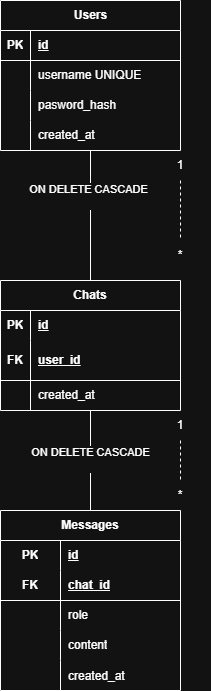

The diagram above was exported from draw.io. Its source (the exported page's mxGraphModel, read from the mxfile embedded in the PNG):
<mxGraphModel dx="1426" dy="823" grid="1" gridSize="10" guides="1" tooltips="1" connect="1" arrows="1" fold="1" page="1" pageScale="1" pageWidth="827" pageHeight="1169" math="0" shadow="0">
  <root>
    <mxCell id="0" />
    <mxCell id="1" parent="0" />
    <mxCell id="7_7ax0jTmJ6pN_n5suni-204" edge="1" parent="1" source="7_7ax0jTmJ6pN_n5suni-68" style="edgeStyle=orthogonalEdgeStyle;rounded=0;orthogonalLoop=1;jettySize=auto;html=1;entryX=0.5;entryY=0;entryDx=0;entryDy=0;endArrow=none;endFill=0;" target="7_7ax0jTmJ6pN_n5suni-146">
      <mxGeometry relative="1" as="geometry" />
    </mxCell>
    <mxCell id="7_7ax0jTmJ6pN_n5suni-210" connectable="0" parent="7_7ax0jTmJ6pN_n5suni-204" style="edgeLabel;html=1;align=center;verticalAlign=middle;resizable=0;points=[];" value="&lt;div&gt;ON DELETE CASCADE&lt;/div&gt;&lt;div&gt;&lt;br&gt;&lt;/div&gt;" vertex="1">
      <mxGeometry relative="1" x="-0.3077" y="-3" as="geometry">
        <mxPoint as="offset" />
      </mxGeometry>
    </mxCell>
    <mxCell id="7_7ax0jTmJ6pN_n5suni-68" parent="1" style="shape=table;startSize=30;container=1;collapsible=1;childLayout=tableLayout;fixedRows=1;rowLines=0;fontStyle=1;align=center;resizeLast=1;html=1;" value="Users" vertex="1">
      <mxGeometry height="150" width="180" x="120" y="70" as="geometry" />
    </mxCell>
    <mxCell id="7_7ax0jTmJ6pN_n5suni-69" parent="7_7ax0jTmJ6pN_n5suni-68" style="shape=tableRow;horizontal=0;startSize=0;swimlaneHead=0;swimlaneBody=0;fillColor=none;collapsible=0;dropTarget=0;points=[[0,0.5],[1,0.5]];portConstraint=eastwest;top=0;left=0;right=0;bottom=1;" value="" vertex="1">
      <mxGeometry height="30" width="180" y="30" as="geometry" />
    </mxCell>
    <mxCell id="7_7ax0jTmJ6pN_n5suni-70" parent="7_7ax0jTmJ6pN_n5suni-69" style="shape=partialRectangle;connectable=0;fillColor=none;top=0;left=0;bottom=0;right=0;fontStyle=1;overflow=hidden;whiteSpace=wrap;html=1;" value="PK" vertex="1">
      <mxGeometry height="30" width="30" as="geometry">
        <mxRectangle height="30" width="30" as="alternateBounds" />
      </mxGeometry>
    </mxCell>
    <mxCell id="7_7ax0jTmJ6pN_n5suni-71" parent="7_7ax0jTmJ6pN_n5suni-69" style="shape=partialRectangle;connectable=0;fillColor=none;top=0;left=0;bottom=0;right=0;align=left;spacingLeft=6;fontStyle=5;overflow=hidden;whiteSpace=wrap;html=1;" value="id" vertex="1">
      <mxGeometry height="30" width="150" x="30" as="geometry">
        <mxRectangle height="30" width="150" as="alternateBounds" />
      </mxGeometry>
    </mxCell>
    <mxCell id="7_7ax0jTmJ6pN_n5suni-72" parent="7_7ax0jTmJ6pN_n5suni-68" style="shape=tableRow;horizontal=0;startSize=0;swimlaneHead=0;swimlaneBody=0;fillColor=none;collapsible=0;dropTarget=0;points=[[0,0.5],[1,0.5]];portConstraint=eastwest;top=0;left=0;right=0;bottom=0;" value="" vertex="1">
      <mxGeometry height="30" width="180" y="60" as="geometry" />
    </mxCell>
    <mxCell id="7_7ax0jTmJ6pN_n5suni-73" parent="7_7ax0jTmJ6pN_n5suni-72" style="shape=partialRectangle;connectable=0;fillColor=none;top=0;left=0;bottom=0;right=0;editable=1;overflow=hidden;whiteSpace=wrap;html=1;" value="" vertex="1">
      <mxGeometry height="30" width="30" as="geometry">
        <mxRectangle height="30" width="30" as="alternateBounds" />
      </mxGeometry>
    </mxCell>
    <mxCell id="7_7ax0jTmJ6pN_n5suni-74" parent="7_7ax0jTmJ6pN_n5suni-72" style="shape=partialRectangle;connectable=0;fillColor=none;top=0;left=0;bottom=0;right=0;align=left;spacingLeft=6;overflow=hidden;whiteSpace=wrap;html=1;" value="username UNIQUE" vertex="1">
      <mxGeometry height="30" width="150" x="30" as="geometry">
        <mxRectangle height="30" width="150" as="alternateBounds" />
      </mxGeometry>
    </mxCell>
    <mxCell id="7_7ax0jTmJ6pN_n5suni-75" parent="7_7ax0jTmJ6pN_n5suni-68" style="shape=tableRow;horizontal=0;startSize=0;swimlaneHead=0;swimlaneBody=0;fillColor=none;collapsible=0;dropTarget=0;points=[[0,0.5],[1,0.5]];portConstraint=eastwest;top=0;left=0;right=0;bottom=0;" value="" vertex="1">
      <mxGeometry height="30" width="180" y="90" as="geometry" />
    </mxCell>
    <mxCell id="7_7ax0jTmJ6pN_n5suni-76" parent="7_7ax0jTmJ6pN_n5suni-75" style="shape=partialRectangle;connectable=0;fillColor=none;top=0;left=0;bottom=0;right=0;editable=1;overflow=hidden;whiteSpace=wrap;html=1;" value="" vertex="1">
      <mxGeometry height="30" width="30" as="geometry">
        <mxRectangle height="30" width="30" as="alternateBounds" />
      </mxGeometry>
    </mxCell>
    <mxCell id="7_7ax0jTmJ6pN_n5suni-77" parent="7_7ax0jTmJ6pN_n5suni-75" style="shape=partialRectangle;connectable=0;fillColor=none;top=0;left=0;bottom=0;right=0;align=left;spacingLeft=6;overflow=hidden;whiteSpace=wrap;html=1;" value="pasword_hash" vertex="1">
      <mxGeometry height="30" width="150" x="30" as="geometry">
        <mxRectangle height="30" width="150" as="alternateBounds" />
      </mxGeometry>
    </mxCell>
    <mxCell id="7_7ax0jTmJ6pN_n5suni-78" parent="7_7ax0jTmJ6pN_n5suni-68" style="shape=tableRow;horizontal=0;startSize=0;swimlaneHead=0;swimlaneBody=0;fillColor=none;collapsible=0;dropTarget=0;points=[[0,0.5],[1,0.5]];portConstraint=eastwest;top=0;left=0;right=0;bottom=0;" value="" vertex="1">
      <mxGeometry height="30" width="180" y="120" as="geometry" />
    </mxCell>
    <mxCell id="7_7ax0jTmJ6pN_n5suni-79" parent="7_7ax0jTmJ6pN_n5suni-78" style="shape=partialRectangle;connectable=0;fillColor=none;top=0;left=0;bottom=0;right=0;editable=1;overflow=hidden;whiteSpace=wrap;html=1;" value="" vertex="1">
      <mxGeometry height="30" width="30" as="geometry">
        <mxRectangle height="30" width="30" as="alternateBounds" />
      </mxGeometry>
    </mxCell>
    <mxCell id="7_7ax0jTmJ6pN_n5suni-80" parent="7_7ax0jTmJ6pN_n5suni-78" style="shape=partialRectangle;connectable=0;fillColor=none;top=0;left=0;bottom=0;right=0;align=left;spacingLeft=6;overflow=hidden;whiteSpace=wrap;html=1;" value="created_at" vertex="1">
      <mxGeometry height="30" width="150" x="30" as="geometry">
        <mxRectangle height="30" width="150" as="alternateBounds" />
      </mxGeometry>
    </mxCell>
    <mxCell id="7_7ax0jTmJ6pN_n5suni-207" edge="1" parent="1" source="7_7ax0jTmJ6pN_n5suni-146" style="edgeStyle=orthogonalEdgeStyle;rounded=0;orthogonalLoop=1;jettySize=auto;html=1;entryX=0.5;entryY=0;entryDx=0;entryDy=0;endArrow=none;endFill=0;" target="7_7ax0jTmJ6pN_n5suni-160">
      <mxGeometry relative="1" as="geometry" />
    </mxCell>
    <mxCell id="7_7ax0jTmJ6pN_n5suni-211" connectable="0" parent="7_7ax0jTmJ6pN_n5suni-207" style="edgeLabel;html=1;align=center;verticalAlign=middle;resizable=0;points=[];" value="&lt;div&gt;ON DELETE CASCADE&lt;/div&gt;&lt;div&gt;&lt;br&gt;&lt;/div&gt;" vertex="1">
      <mxGeometry relative="1" x="-0.04" y="-1" as="geometry">
        <mxPoint as="offset" />
      </mxGeometry>
    </mxCell>
    <mxCell id="7_7ax0jTmJ6pN_n5suni-146" parent="1" style="shape=table;startSize=30;container=1;collapsible=1;childLayout=tableLayout;fixedRows=1;rowLines=0;fontStyle=1;align=center;resizeLast=1;html=1;whiteSpace=wrap;" value="Chats" vertex="1">
      <mxGeometry height="130" width="180" x="120" y="350" as="geometry" />
    </mxCell>
    <mxCell id="7_7ax0jTmJ6pN_n5suni-147" parent="7_7ax0jTmJ6pN_n5suni-146" style="shape=tableRow;horizontal=0;startSize=0;swimlaneHead=0;swimlaneBody=0;fillColor=none;collapsible=0;dropTarget=0;points=[[0,0.5],[1,0.5]];portConstraint=eastwest;top=0;left=0;right=0;bottom=0;html=1;" value="" vertex="1">
      <mxGeometry height="30" width="180" y="30" as="geometry" />
    </mxCell>
    <mxCell id="7_7ax0jTmJ6pN_n5suni-148" parent="7_7ax0jTmJ6pN_n5suni-147" style="shape=partialRectangle;connectable=0;fillColor=none;top=0;left=0;bottom=0;right=0;fontStyle=1;overflow=hidden;html=1;whiteSpace=wrap;" value="PK" vertex="1">
      <mxGeometry height="30" width="30" as="geometry">
        <mxRectangle height="30" width="30" as="alternateBounds" />
      </mxGeometry>
    </mxCell>
    <mxCell id="7_7ax0jTmJ6pN_n5suni-149" parent="7_7ax0jTmJ6pN_n5suni-147" style="shape=partialRectangle;connectable=0;fillColor=none;top=0;left=0;bottom=0;right=0;align=left;spacingLeft=6;fontStyle=5;overflow=hidden;html=1;whiteSpace=wrap;" value="id" vertex="1">
      <mxGeometry height="30" width="150" x="30" as="geometry">
        <mxRectangle height="30" width="150" as="alternateBounds" />
      </mxGeometry>
    </mxCell>
    <mxCell id="7_7ax0jTmJ6pN_n5suni-150" parent="7_7ax0jTmJ6pN_n5suni-146" style="shape=tableRow;horizontal=0;startSize=0;swimlaneHead=0;swimlaneBody=0;fillColor=none;collapsible=0;dropTarget=0;points=[[0,0.5],[1,0.5]];portConstraint=eastwest;top=0;left=0;right=0;bottom=1;html=1;" value="" vertex="1">
      <mxGeometry height="40" width="180" y="60" as="geometry" />
    </mxCell>
    <mxCell id="7_7ax0jTmJ6pN_n5suni-151" parent="7_7ax0jTmJ6pN_n5suni-150" style="shape=partialRectangle;connectable=0;fillColor=none;top=0;left=0;bottom=0;right=0;fontStyle=1;overflow=hidden;html=1;whiteSpace=wrap;" value="FK" vertex="1">
      <mxGeometry height="40" width="30" as="geometry">
        <mxRectangle height="40" width="30" as="alternateBounds" />
      </mxGeometry>
    </mxCell>
    <mxCell id="7_7ax0jTmJ6pN_n5suni-152" parent="7_7ax0jTmJ6pN_n5suni-150" style="shape=partialRectangle;connectable=0;fillColor=none;top=0;left=0;bottom=0;right=0;align=left;spacingLeft=6;fontStyle=5;overflow=hidden;html=1;whiteSpace=wrap;" value="user_id" vertex="1">
      <mxGeometry height="40" width="150" x="30" as="geometry">
        <mxRectangle height="40" width="150" as="alternateBounds" />
      </mxGeometry>
    </mxCell>
    <mxCell id="7_7ax0jTmJ6pN_n5suni-153" parent="7_7ax0jTmJ6pN_n5suni-146" style="shape=tableRow;horizontal=0;startSize=0;swimlaneHead=0;swimlaneBody=0;fillColor=none;collapsible=0;dropTarget=0;points=[[0,0.5],[1,0.5]];portConstraint=eastwest;top=0;left=0;right=0;bottom=0;html=1;" value="" vertex="1">
      <mxGeometry height="30" width="180" y="100" as="geometry" />
    </mxCell>
    <mxCell id="7_7ax0jTmJ6pN_n5suni-154" parent="7_7ax0jTmJ6pN_n5suni-153" style="shape=partialRectangle;connectable=0;fillColor=none;top=0;left=0;bottom=0;right=0;editable=1;overflow=hidden;html=1;whiteSpace=wrap;" value="" vertex="1">
      <mxGeometry height="30" width="30" as="geometry">
        <mxRectangle height="30" width="30" as="alternateBounds" />
      </mxGeometry>
    </mxCell>
    <mxCell id="7_7ax0jTmJ6pN_n5suni-155" parent="7_7ax0jTmJ6pN_n5suni-153" style="shape=partialRectangle;connectable=0;fillColor=none;top=0;left=0;bottom=0;right=0;align=left;spacingLeft=6;overflow=hidden;html=1;whiteSpace=wrap;" value="created_at" vertex="1">
      <mxGeometry height="30" width="150" x="30" as="geometry">
        <mxRectangle height="30" width="150" as="alternateBounds" />
      </mxGeometry>
    </mxCell>
    <mxCell id="7_7ax0jTmJ6pN_n5suni-160" parent="1" style="shape=table;startSize=30;container=1;collapsible=1;childLayout=tableLayout;fixedRows=1;rowLines=0;fontStyle=1;align=center;resizeLast=1;html=1;whiteSpace=wrap;" value="Messages" vertex="1">
      <mxGeometry height="180" width="180" x="120" y="580" as="geometry">
        <mxRectangle height="30" width="100" x="120" y="570" as="alternateBounds" />
      </mxGeometry>
    </mxCell>
    <mxCell id="7_7ax0jTmJ6pN_n5suni-161" parent="7_7ax0jTmJ6pN_n5suni-160" style="shape=tableRow;horizontal=0;startSize=0;swimlaneHead=0;swimlaneBody=0;fillColor=none;collapsible=0;dropTarget=0;points=[[0,0.5],[1,0.5]];portConstraint=eastwest;top=0;left=0;right=0;bottom=0;html=1;" value="" vertex="1">
      <mxGeometry height="30" width="180" y="30" as="geometry" />
    </mxCell>
    <mxCell id="7_7ax0jTmJ6pN_n5suni-162" parent="7_7ax0jTmJ6pN_n5suni-161" style="shape=partialRectangle;connectable=0;fillColor=none;top=0;left=0;bottom=0;right=0;fontStyle=1;overflow=hidden;html=1;whiteSpace=wrap;" value="PK" vertex="1">
      <mxGeometry height="30" width="60" as="geometry">
        <mxRectangle height="30" width="60" as="alternateBounds" />
      </mxGeometry>
    </mxCell>
    <mxCell id="7_7ax0jTmJ6pN_n5suni-163" parent="7_7ax0jTmJ6pN_n5suni-161" style="shape=partialRectangle;connectable=0;fillColor=none;top=0;left=0;bottom=0;right=0;align=left;spacingLeft=6;fontStyle=5;overflow=hidden;html=1;whiteSpace=wrap;" value="id" vertex="1">
      <mxGeometry height="30" width="120" x="60" as="geometry">
        <mxRectangle height="30" width="120" as="alternateBounds" />
      </mxGeometry>
    </mxCell>
    <mxCell id="7_7ax0jTmJ6pN_n5suni-164" parent="7_7ax0jTmJ6pN_n5suni-160" style="shape=tableRow;horizontal=0;startSize=0;swimlaneHead=0;swimlaneBody=0;fillColor=none;collapsible=0;dropTarget=0;points=[[0,0.5],[1,0.5]];portConstraint=eastwest;top=0;left=0;right=0;bottom=1;html=1;" value="" vertex="1">
      <mxGeometry height="30" width="180" y="60" as="geometry" />
    </mxCell>
    <mxCell id="7_7ax0jTmJ6pN_n5suni-165" parent="7_7ax0jTmJ6pN_n5suni-164" style="shape=partialRectangle;connectable=0;fillColor=none;top=0;left=0;bottom=0;right=0;fontStyle=1;overflow=hidden;html=1;whiteSpace=wrap;" value="FK" vertex="1">
      <mxGeometry height="30" width="60" as="geometry">
        <mxRectangle height="30" width="60" as="alternateBounds" />
      </mxGeometry>
    </mxCell>
    <mxCell id="7_7ax0jTmJ6pN_n5suni-166" parent="7_7ax0jTmJ6pN_n5suni-164" style="shape=partialRectangle;connectable=0;fillColor=none;top=0;left=0;bottom=0;right=0;align=left;spacingLeft=6;fontStyle=5;overflow=hidden;html=1;whiteSpace=wrap;" value="chat_id" vertex="1">
      <mxGeometry height="30" width="120" x="60" as="geometry">
        <mxRectangle height="30" width="120" as="alternateBounds" />
      </mxGeometry>
    </mxCell>
    <mxCell id="7_7ax0jTmJ6pN_n5suni-167" parent="7_7ax0jTmJ6pN_n5suni-160" style="shape=tableRow;horizontal=0;startSize=0;swimlaneHead=0;swimlaneBody=0;fillColor=none;collapsible=0;dropTarget=0;points=[[0,0.5],[1,0.5]];portConstraint=eastwest;top=0;left=0;right=0;bottom=0;html=1;" value="" vertex="1">
      <mxGeometry height="30" width="180" y="90" as="geometry" />
    </mxCell>
    <mxCell id="7_7ax0jTmJ6pN_n5suni-168" parent="7_7ax0jTmJ6pN_n5suni-167" style="shape=partialRectangle;connectable=0;fillColor=none;top=0;left=0;bottom=0;right=0;editable=1;overflow=hidden;html=1;whiteSpace=wrap;" value="" vertex="1">
      <mxGeometry height="30" width="60" as="geometry">
        <mxRectangle height="30" width="60" as="alternateBounds" />
      </mxGeometry>
    </mxCell>
    <mxCell id="7_7ax0jTmJ6pN_n5suni-169" parent="7_7ax0jTmJ6pN_n5suni-167" style="shape=partialRectangle;connectable=0;fillColor=none;top=0;left=0;bottom=0;right=0;align=left;spacingLeft=6;overflow=hidden;html=1;whiteSpace=wrap;" value="role" vertex="1">
      <mxGeometry height="30" width="120" x="60" as="geometry">
        <mxRectangle height="30" width="120" as="alternateBounds" />
      </mxGeometry>
    </mxCell>
    <mxCell id="7_7ax0jTmJ6pN_n5suni-170" parent="7_7ax0jTmJ6pN_n5suni-160" style="shape=tableRow;horizontal=0;startSize=0;swimlaneHead=0;swimlaneBody=0;fillColor=none;collapsible=0;dropTarget=0;points=[[0,0.5],[1,0.5]];portConstraint=eastwest;top=0;left=0;right=0;bottom=0;html=1;" value="" vertex="1">
      <mxGeometry height="30" width="180" y="120" as="geometry" />
    </mxCell>
    <mxCell id="7_7ax0jTmJ6pN_n5suni-171" parent="7_7ax0jTmJ6pN_n5suni-170" style="shape=partialRectangle;connectable=0;fillColor=none;top=0;left=0;bottom=0;right=0;editable=1;overflow=hidden;html=1;whiteSpace=wrap;" value="" vertex="1">
      <mxGeometry height="30" width="60" as="geometry">
        <mxRectangle height="30" width="60" as="alternateBounds" />
      </mxGeometry>
    </mxCell>
    <mxCell id="7_7ax0jTmJ6pN_n5suni-172" parent="7_7ax0jTmJ6pN_n5suni-170" style="shape=partialRectangle;connectable=0;fillColor=none;top=0;left=0;bottom=0;right=0;align=left;spacingLeft=6;overflow=hidden;html=1;whiteSpace=wrap;" value="content" vertex="1">
      <mxGeometry height="30" width="120" x="60" as="geometry">
        <mxRectangle height="30" width="120" as="alternateBounds" />
      </mxGeometry>
    </mxCell>
    <mxCell id="7_7ax0jTmJ6pN_n5suni-195" parent="7_7ax0jTmJ6pN_n5suni-160" style="shape=tableRow;horizontal=0;startSize=0;swimlaneHead=0;swimlaneBody=0;fillColor=none;collapsible=0;dropTarget=0;points=[[0,0.5],[1,0.5]];portConstraint=eastwest;top=0;left=0;right=0;bottom=0;" value="" vertex="1">
      <mxGeometry height="30" width="180" y="150" as="geometry" />
    </mxCell>
    <mxCell id="7_7ax0jTmJ6pN_n5suni-196" parent="7_7ax0jTmJ6pN_n5suni-195" style="shape=partialRectangle;connectable=0;fillColor=none;top=0;left=0;bottom=0;right=0;editable=1;overflow=hidden;" value="" vertex="1">
      <mxGeometry height="30" width="60" as="geometry">
        <mxRectangle height="30" width="60" as="alternateBounds" />
      </mxGeometry>
    </mxCell>
    <mxCell id="7_7ax0jTmJ6pN_n5suni-197" parent="7_7ax0jTmJ6pN_n5suni-195" style="shape=partialRectangle;connectable=0;fillColor=none;top=0;left=0;bottom=0;right=0;align=left;spacingLeft=6;overflow=hidden;" value="created_at" vertex="1">
      <mxGeometry height="30" width="120" x="60" as="geometry">
        <mxRectangle height="30" width="120" as="alternateBounds" />
      </mxGeometry>
    </mxCell>
    <mxCell id="7_7ax0jTmJ6pN_n5suni-179" edge="1" parent="1" style="endArrow=none;html=1;rounded=0;" value="">
      <mxGeometry relative="1" as="geometry">
        <Array as="points" />
        <mxPoint x="200" y="750" as="sourcePoint" />
        <mxPoint x="200" y="750" as="targetPoint" />
      </mxGeometry>
    </mxCell>
    <mxCell id="7_7ax0jTmJ6pN_n5suni-180" edge="1" parent="1" style="endArrow=none;html=1;rounded=0;" value="">
      <mxGeometry relative="1" as="geometry">
        <Array as="points" />
        <mxPoint x="200" y="720" as="sourcePoint" />
        <mxPoint x="200" y="720" as="targetPoint" />
      </mxGeometry>
    </mxCell>
    <mxCell id="7_7ax0jTmJ6pN_n5suni-212" edge="1" parent="1" source="7_7ax0jTmJ6pN_n5suni-205" style="edgeStyle=orthogonalEdgeStyle;rounded=0;orthogonalLoop=1;jettySize=auto;html=1;endArrow=none;endFill=0;dashed=1;" target="7_7ax0jTmJ6pN_n5suni-206">
      <mxGeometry relative="1" as="geometry" />
    </mxCell>
    <mxCell id="7_7ax0jTmJ6pN_n5suni-205" parent="1" style="text;html=1;whiteSpace=wrap;align=center;verticalAlign=middle;rounded=0;fillColor=none;strokeColor=none;fontColor=light-dark(#000000,#330000);" value="&lt;font style=&quot;color: light-dark(rgb(0, 0, 0), rgb(255, 255, 255));&quot;&gt;1&lt;/font&gt;" vertex="1">
      <mxGeometry height="30" width="60" x="270" y="220" as="geometry" />
    </mxCell>
    <mxCell id="7_7ax0jTmJ6pN_n5suni-206" parent="1" style="text;html=1;whiteSpace=wrap;strokeColor=none;fillColor=none;align=center;verticalAlign=middle;rounded=0;" value="&lt;font style=&quot;color: light-dark(rgb(0, 0, 0), rgb(255, 255, 255));&quot;&gt;*&lt;/font&gt;" vertex="1">
      <mxGeometry height="30" width="60" x="270" y="310" as="geometry" />
    </mxCell>
    <mxCell id="7_7ax0jTmJ6pN_n5suni-213" edge="1" parent="1" source="7_7ax0jTmJ6pN_n5suni-208" style="edgeStyle=orthogonalEdgeStyle;rounded=0;orthogonalLoop=1;jettySize=auto;html=1;endArrow=none;endFill=0;dashed=1;" target="7_7ax0jTmJ6pN_n5suni-209">
      <mxGeometry relative="1" as="geometry" />
    </mxCell>
    <mxCell id="7_7ax0jTmJ6pN_n5suni-208" parent="1" style="text;html=1;whiteSpace=wrap;strokeColor=none;fillColor=none;align=center;verticalAlign=middle;rounded=0;" value="1" vertex="1">
      <mxGeometry height="30" width="60" x="270" y="480" as="geometry" />
    </mxCell>
    <mxCell id="7_7ax0jTmJ6pN_n5suni-209" parent="1" style="text;html=1;whiteSpace=wrap;strokeColor=none;fillColor=none;align=center;verticalAlign=middle;rounded=0;" value="*" vertex="1">
      <mxGeometry height="30" width="60" x="270" y="550" as="geometry" />
    </mxCell>
  </root>
</mxGraphModel>